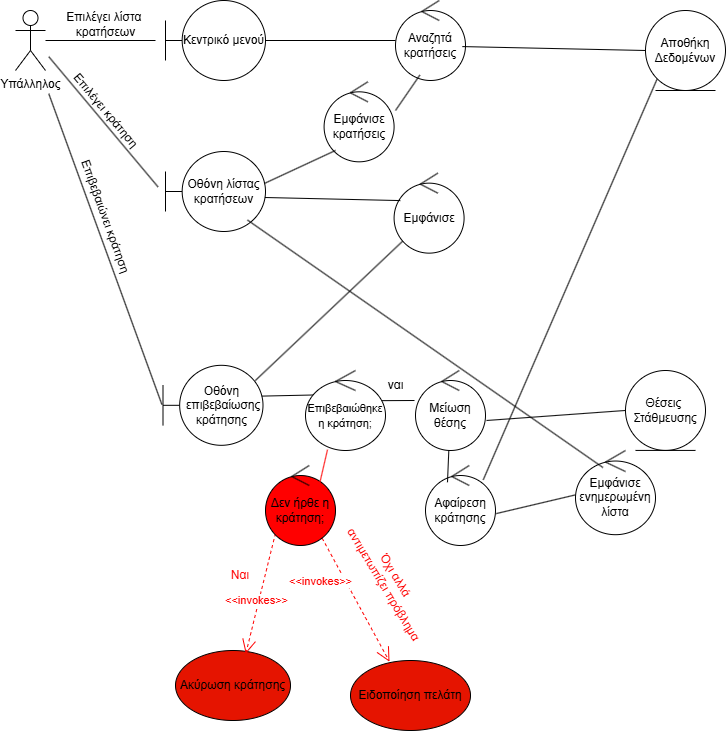

The diagram above was exported from draw.io. Its source (the exported page's mxGraphModel, read from the mxfile embedded in the PNG):
<mxGraphModel dx="1665" dy="811" grid="1" gridSize="10" guides="1" tooltips="1" connect="1" arrows="1" fold="1" page="1" pageScale="1" pageWidth="827" pageHeight="1169" math="0" shadow="0">
  <root>
    <mxCell id="0" />
    <mxCell id="1" parent="0" />
    <mxCell id="4C4EhA7ANz1BaGPJFO-h-1" value="Υπάλληλος" style="shape=umlActor;verticalLabelPosition=bottom;verticalAlign=top;html=1;" parent="1" vertex="1">
      <mxGeometry x="60" y="120" width="30" height="60" as="geometry" />
    </mxCell>
    <mxCell id="4C4EhA7ANz1BaGPJFO-h-2" value="&lt;span style=&quot;text-wrap-mode: nowrap;&quot;&gt;Οθόνη λίστας&lt;/span&gt;&lt;div style=&quot;text-wrap-mode: nowrap;&quot;&gt;κρατήσεων&lt;/div&gt;" style="shape=umlBoundary;whiteSpace=wrap;html=1;" parent="1" vertex="1">
      <mxGeometry x="210" y="261" width="100" height="80" as="geometry" />
    </mxCell>
    <mxCell id="4C4EhA7ANz1BaGPJFO-h-3" value="&lt;span style=&quot;text-wrap-mode: nowrap;&quot;&gt;Κεντρικό μενού&lt;/span&gt;" style="shape=umlBoundary;whiteSpace=wrap;html=1;" parent="1" vertex="1">
      <mxGeometry x="210" y="110" width="100" height="80" as="geometry" />
    </mxCell>
    <mxCell id="4C4EhA7ANz1BaGPJFO-h-4" value="Εμφάνισε" style="ellipse;shape=umlControl;whiteSpace=wrap;html=1;" parent="1" vertex="1">
      <mxGeometry x="438.59000000000003" y="282.64000000000004" width="70" height="80" as="geometry" />
    </mxCell>
    <mxCell id="4C4EhA7ANz1BaGPJFO-h-5" value="Εμφάνισε κρατήσεις" style="ellipse;shape=umlControl;whiteSpace=wrap;html=1;" parent="1" vertex="1">
      <mxGeometry x="368.59000000000003" y="191.32" width="70" height="80" as="geometry" />
    </mxCell>
    <mxCell id="4C4EhA7ANz1BaGPJFO-h-6" value="Αναζητά κρατήσεις" style="ellipse;shape=umlControl;whiteSpace=wrap;html=1;" parent="1" vertex="1">
      <mxGeometry x="440" y="110" width="70" height="80" as="geometry" />
    </mxCell>
    <mxCell id="4C4EhA7ANz1BaGPJFO-h-8" value="&lt;span style=&quot;text-wrap-mode: nowrap;&quot;&gt;Θέσεις&amp;nbsp;&lt;/span&gt;&lt;div&gt;&lt;span style=&quot;text-wrap-mode: nowrap;&quot;&gt;Στάθμευσης&lt;/span&gt;&lt;/div&gt;" style="ellipse;shape=umlEntity;whiteSpace=wrap;html=1;" parent="1" vertex="1">
      <mxGeometry x="670" y="480" width="80" height="79.92" as="geometry" />
    </mxCell>
    <mxCell id="4C4EhA7ANz1BaGPJFO-h-9" value="" style="line;strokeWidth=1;fillColor=none;align=left;verticalAlign=middle;spacingTop=-1;spacingLeft=3;spacingRight=3;rotatable=0;labelPosition=right;points=[];portConstraint=eastwest;strokeColor=inherit;" parent="1" vertex="1">
      <mxGeometry x="90" y="146" width="110" height="8" as="geometry" />
    </mxCell>
    <mxCell id="4C4EhA7ANz1BaGPJFO-h-10" value="Επιλέγει λίστα&amp;nbsp;&lt;div&gt;κρατήσεων&lt;/div&gt;" style="text;html=1;align=center;verticalAlign=middle;resizable=0;points=[];autosize=1;strokeColor=none;fillColor=none;" parent="1" vertex="1">
      <mxGeometry x="100" y="114" width="100" height="40" as="geometry" />
    </mxCell>
    <mxCell id="4C4EhA7ANz1BaGPJFO-h-12" value="" style="line;strokeWidth=1;fillColor=none;align=left;verticalAlign=middle;spacingTop=-1;spacingLeft=3;spacingRight=3;rotatable=0;labelPosition=right;points=[];portConstraint=eastwest;strokeColor=inherit;" parent="1" vertex="1">
      <mxGeometry x="310" y="146" width="130" height="8" as="geometry" />
    </mxCell>
    <mxCell id="4C4EhA7ANz1BaGPJFO-h-18" value="" style="line;strokeWidth=1;fillColor=none;align=left;verticalAlign=middle;spacingTop=-1;spacingLeft=3;spacingRight=3;rotatable=0;labelPosition=right;points=[];portConstraint=eastwest;strokeColor=inherit;rotation=50;" parent="1" vertex="1">
      <mxGeometry x="62.99" y="227.32" width="169.87" height="8" as="geometry" />
    </mxCell>
    <mxCell id="4C4EhA7ANz1BaGPJFO-h-19" value="Επιλέγει κράτηση" style="text;html=1;align=center;verticalAlign=middle;resizable=0;points=[];autosize=1;strokeColor=none;fillColor=none;rotation=50;" parent="1" vertex="1">
      <mxGeometry x="90" y="205.32" width="120" height="30" as="geometry" />
    </mxCell>
    <mxCell id="4C4EhA7ANz1BaGPJFO-h-22" value="Αφαίρεση κράτησης" style="ellipse;shape=umlControl;whiteSpace=wrap;html=1;" parent="1" vertex="1">
      <mxGeometry x="470.00000000000006" y="575" width="70" height="80" as="geometry" />
    </mxCell>
    <mxCell id="4C4EhA7ANz1BaGPJFO-h-25" value="&lt;span style=&quot;text-wrap-mode: nowrap;&quot;&gt;Οθόνη&lt;/span&gt;&lt;div&gt;&lt;span style=&quot;text-wrap-mode: nowrap;&quot;&gt;&amp;nbsp;επιβεβαίωσης&lt;/span&gt;&lt;div style=&quot;text-wrap-mode: nowrap;&quot;&gt;κράτησης&lt;/div&gt;&lt;/div&gt;" style="shape=umlBoundary;whiteSpace=wrap;html=1;" parent="1" vertex="1">
      <mxGeometry x="207.5" y="474.81" width="100" height="80" as="geometry" />
    </mxCell>
    <mxCell id="4C4EhA7ANz1BaGPJFO-h-27" value="" style="line;strokeWidth=1;fillColor=none;align=left;verticalAlign=middle;spacingTop=-1;spacingLeft=3;spacingRight=3;rotatable=0;labelPosition=right;points=[];portConstraint=eastwest;strokeColor=inherit;rotation=70;" parent="1" vertex="1">
      <mxGeometry x="-15.53" y="354.64" width="330.75" height="8" as="geometry" />
    </mxCell>
    <mxCell id="4C4EhA7ANz1BaGPJFO-h-28" value="Επιβεβαιώνει κράτηση" style="text;html=1;align=center;verticalAlign=middle;resizable=0;points=[];autosize=1;strokeColor=none;fillColor=none;rotation=70;" parent="1" vertex="1">
      <mxGeometry x="80" y="311" width="140" height="30" as="geometry" />
    </mxCell>
    <mxCell id="4C4EhA7ANz1BaGPJFO-h-30" value="Μείωση θέσης" style="ellipse;shape=umlControl;whiteSpace=wrap;html=1;" parent="1" vertex="1">
      <mxGeometry x="460.00000000000006" y="480" width="70" height="80" as="geometry" />
    </mxCell>
    <mxCell id="4C4EhA7ANz1BaGPJFO-h-38" value="Ειδοποίηση πελάτη" style="ellipse;whiteSpace=wrap;html=1;fillColor=#e51400;fontColor=#000000;strokeColor=#000000;" parent="1" vertex="1">
      <mxGeometry x="395" y="770" width="120" height="70" as="geometry" />
    </mxCell>
    <mxCell id="4C4EhA7ANz1BaGPJFO-h-40" value="Όχι αλλά&amp;nbsp;&lt;div&gt;αντιμετωπίζει πρόβλημα&lt;/div&gt;" style="text;html=1;align=center;verticalAlign=middle;resizable=0;points=[];autosize=1;strokeColor=none;fillColor=none;rotation=59;fontColor=#FF0000;" parent="1" vertex="1">
      <mxGeometry x="360" y="670" width="150" height="40" as="geometry" />
    </mxCell>
    <mxCell id="4C4EhA7ANz1BaGPJFO-h-44" value="Ακύρωση κράτησης" style="ellipse;whiteSpace=wrap;html=1;fillColor=#e51400;fontColor=#000000;strokeColor=#000000;" parent="1" vertex="1">
      <mxGeometry x="220" y="760" width="115" height="70" as="geometry" />
    </mxCell>
    <mxCell id="GVBs9lVzneTvAh33L6Q6-1" value="&lt;font style=&quot;color: rgb(255, 0, 0);&quot;&gt;&amp;lt;&amp;lt;invokes&amp;gt;&amp;gt;&lt;/font&gt;" style="endArrow=open;endSize=12;dashed=1;html=1;rounded=0;entryX=0.325;entryY=0.017;entryDx=0;entryDy=0;entryPerimeter=0;strokeColor=#FF0000;exitX=0.81;exitY=0.91;exitDx=0;exitDy=0;exitPerimeter=0;" parent="1" source="m0MByYJi0pZbh1PhY8qk-2" target="4C4EhA7ANz1BaGPJFO-h-38" edge="1">
      <mxGeometry x="-0.4694" y="-22" width="160" relative="1" as="geometry">
        <mxPoint x="300" y="760" as="sourcePoint" />
        <mxPoint x="480" y="530" as="targetPoint" />
        <mxPoint as="offset" />
      </mxGeometry>
    </mxCell>
    <mxCell id="GVBs9lVzneTvAh33L6Q6-2" value="&lt;font style=&quot;color: rgb(255, 0, 0);&quot;&gt;&amp;lt;&amp;lt;invokes&amp;gt;&amp;gt;&lt;/font&gt;" style="endArrow=open;endSize=12;dashed=1;html=1;rounded=0;entryX=0.611;entryY=0.047;entryDx=0;entryDy=0;entryPerimeter=0;strokeColor=#FF0000;exitX=0.142;exitY=0.849;exitDx=0;exitDy=0;exitPerimeter=0;" parent="1" source="m0MByYJi0pZbh1PhY8qk-2" target="4C4EhA7ANz1BaGPJFO-h-44" edge="1">
      <mxGeometry x="0.1111" y="-2" width="160" relative="1" as="geometry">
        <mxPoint x="280" y="670" as="sourcePoint" />
        <mxPoint x="480" y="530" as="targetPoint" />
        <mxPoint y="1" as="offset" />
      </mxGeometry>
    </mxCell>
    <mxCell id="TlIEUZK77s9AuJeJf39e-1" value="" style="endArrow=none;html=1;rounded=0;entryX=0.348;entryY=0.932;entryDx=0;entryDy=0;entryPerimeter=0;" parent="1" target="4C4EhA7ANz1BaGPJFO-h-6" edge="1">
      <mxGeometry width="50" height="50" relative="1" as="geometry">
        <mxPoint x="440" y="220" as="sourcePoint" />
        <mxPoint x="510" y="270" as="targetPoint" />
      </mxGeometry>
    </mxCell>
    <mxCell id="TlIEUZK77s9AuJeJf39e-2" value="" style="endArrow=none;html=1;rounded=0;exitX=0.988;exitY=0.4;exitDx=0;exitDy=0;exitPerimeter=0;entryX=0.163;entryY=0.858;entryDx=0;entryDy=0;entryPerimeter=0;" parent="1" source="4C4EhA7ANz1BaGPJFO-h-2" target="4C4EhA7ANz1BaGPJFO-h-5" edge="1">
      <mxGeometry width="50" height="50" relative="1" as="geometry">
        <mxPoint x="460" y="320" as="sourcePoint" />
        <mxPoint x="510" y="270" as="targetPoint" />
      </mxGeometry>
    </mxCell>
    <mxCell id="TlIEUZK77s9AuJeJf39e-3" value="" style="endArrow=none;html=1;rounded=0;entryX=0.124;entryY=0.849;entryDx=0;entryDy=0;entryPerimeter=0;" parent="1" target="4C4EhA7ANz1BaGPJFO-h-4" edge="1">
      <mxGeometry width="50" height="50" relative="1" as="geometry">
        <mxPoint x="299.68" y="490.17" as="sourcePoint" />
        <mxPoint x="350" y="440" as="targetPoint" />
      </mxGeometry>
    </mxCell>
    <mxCell id="TlIEUZK77s9AuJeJf39e-4" value="" style="endArrow=none;html=1;rounded=0;exitX=0.825;exitY=0.179;exitDx=0;exitDy=0;exitPerimeter=0;entryX=0;entryY=1;entryDx=0;entryDy=0;" parent="1" source="4C4EhA7ANz1BaGPJFO-h-22" target="TlIEUZK77s9AuJeJf39e-8" edge="1">
      <mxGeometry width="50" height="50" relative="1" as="geometry">
        <mxPoint x="600" y="500" as="sourcePoint" />
        <mxPoint x="695.44" y="212.07999999999993" as="targetPoint" />
      </mxGeometry>
    </mxCell>
    <mxCell id="TlIEUZK77s9AuJeJf39e-5" value="Εμφάνισε ενημερωμένη λίστα" style="ellipse;shape=umlControl;whiteSpace=wrap;html=1;" parent="1" vertex="1">
      <mxGeometry x="620" y="560" width="80" height="84.19" as="geometry" />
    </mxCell>
    <mxCell id="TlIEUZK77s9AuJeJf39e-6" value="" style="endArrow=none;html=1;rounded=0;entryX=0;entryY=0.5;entryDx=0;entryDy=0;exitX=0.955;exitY=0.576;exitDx=0;exitDy=0;exitPerimeter=0;" parent="1" source="4C4EhA7ANz1BaGPJFO-h-6" target="TlIEUZK77s9AuJeJf39e-8" edge="1">
      <mxGeometry width="50" height="50" relative="1" as="geometry">
        <mxPoint x="530" y="175" as="sourcePoint" />
        <mxPoint x="693.6800000000001" y="178.32000000000005" as="targetPoint" />
      </mxGeometry>
    </mxCell>
    <mxCell id="TlIEUZK77s9AuJeJf39e-8" value="Αποθήκη Δεδομένων" style="ellipse;shape=umlEntity;whiteSpace=wrap;html=1;" parent="1" vertex="1">
      <mxGeometry x="690" y="120" width="80" height="80" as="geometry" />
    </mxCell>
    <mxCell id="TlIEUZK77s9AuJeJf39e-9" value="" style="endArrow=none;html=1;rounded=0;exitX=1.014;exitY=0.625;exitDx=0;exitDy=0;exitPerimeter=0;entryX=0;entryY=0.5;entryDx=0;entryDy=0;" parent="1" source="4C4EhA7ANz1BaGPJFO-h-30" target="4C4EhA7ANz1BaGPJFO-h-8" edge="1">
      <mxGeometry width="50" height="50" relative="1" as="geometry">
        <mxPoint x="500" y="370" as="sourcePoint" />
        <mxPoint x="670" y="527" as="targetPoint" />
      </mxGeometry>
    </mxCell>
    <mxCell id="TlIEUZK77s9AuJeJf39e-12" value="" style="endArrow=none;html=1;rounded=0;exitX=0.949;exitY=0.377;exitDx=0;exitDy=0;exitPerimeter=0;" parent="1" source="8tHlb_SvThru2z5w1fPZ-1" edge="1">
      <mxGeometry width="50" height="50" relative="1" as="geometry">
        <mxPoint x="500" y="400" as="sourcePoint" />
        <mxPoint x="459" y="510" as="targetPoint" />
      </mxGeometry>
    </mxCell>
    <mxCell id="TlIEUZK77s9AuJeJf39e-13" value="" style="endArrow=none;html=1;rounded=0;exitX=0.988;exitY=0.385;exitDx=0;exitDy=0;exitPerimeter=0;entryX=0.149;entryY=0.305;entryDx=0;entryDy=0;entryPerimeter=0;" parent="1" source="4C4EhA7ANz1BaGPJFO-h-25" target="8tHlb_SvThru2z5w1fPZ-1" edge="1">
      <mxGeometry width="50" height="50" relative="1" as="geometry">
        <mxPoint x="500" y="400" as="sourcePoint" />
        <mxPoint x="550" y="350" as="targetPoint" />
      </mxGeometry>
    </mxCell>
    <mxCell id="TlIEUZK77s9AuJeJf39e-15" value="" style="endArrow=none;html=1;rounded=0;exitX=1.011;exitY=0.601;exitDx=0;exitDy=0;exitPerimeter=0;entryX=-0.004;entryY=0.528;entryDx=0;entryDy=0;entryPerimeter=0;" parent="1" source="4C4EhA7ANz1BaGPJFO-h-22" target="TlIEUZK77s9AuJeJf39e-5" edge="1">
      <mxGeometry width="50" height="50" relative="1" as="geometry">
        <mxPoint x="500" y="400" as="sourcePoint" />
        <mxPoint x="550" y="350" as="targetPoint" />
      </mxGeometry>
    </mxCell>
    <mxCell id="TlIEUZK77s9AuJeJf39e-16" value="" style="endArrow=none;html=1;rounded=0;exitX=0.82;exitY=0.857;exitDx=0;exitDy=0;exitPerimeter=0;entryX=0.343;entryY=0.202;entryDx=0;entryDy=0;entryPerimeter=0;" parent="1" source="4C4EhA7ANz1BaGPJFO-h-2" target="TlIEUZK77s9AuJeJf39e-5" edge="1">
      <mxGeometry width="50" height="50" relative="1" as="geometry">
        <mxPoint x="500" y="400" as="sourcePoint" />
        <mxPoint x="560" y="350" as="targetPoint" />
      </mxGeometry>
    </mxCell>
    <mxCell id="TlIEUZK77s9AuJeJf39e-17" value="" style="endArrow=none;html=1;rounded=0;exitX=0.089;exitY=0.343;exitDx=0;exitDy=0;exitPerimeter=0;entryX=0.994;entryY=0.575;entryDx=0;entryDy=0;entryPerimeter=0;" parent="1" source="4C4EhA7ANz1BaGPJFO-h-4" target="4C4EhA7ANz1BaGPJFO-h-2" edge="1">
      <mxGeometry width="50" height="50" relative="1" as="geometry">
        <mxPoint x="350" y="380" as="sourcePoint" />
        <mxPoint x="288" y="333" as="targetPoint" />
      </mxGeometry>
    </mxCell>
    <mxCell id="m0MByYJi0pZbh1PhY8qk-2" value="Δεν ήρθε η κράτηση;" style="ellipse;shape=umlControl;whiteSpace=wrap;html=1;strokeColor=#000000;fillColor=#FF0000;" parent="1" vertex="1">
      <mxGeometry x="310" y="575" width="70" height="80" as="geometry" />
    </mxCell>
    <mxCell id="m0MByYJi0pZbh1PhY8qk-4" value="" style="endArrow=none;html=1;rounded=0;entryX=0.275;entryY=0.99;entryDx=0;entryDy=0;entryPerimeter=0;strokeColor=#FF0000;exitX=0.771;exitY=0.235;exitDx=0;exitDy=0;exitPerimeter=0;" parent="1" source="m0MByYJi0pZbh1PhY8qk-2" target="8tHlb_SvThru2z5w1fPZ-1" edge="1">
      <mxGeometry width="50" height="50" relative="1" as="geometry">
        <mxPoint x="258" y="600" as="sourcePoint" />
        <mxPoint x="360" y="620" as="targetPoint" />
      </mxGeometry>
    </mxCell>
    <mxCell id="m0MByYJi0pZbh1PhY8qk-5" value="&lt;font color=&quot;#ff0000&quot;&gt;Ναι&lt;/font&gt;" style="text;html=1;align=center;verticalAlign=middle;whiteSpace=wrap;rounded=0;" parent="1" vertex="1">
      <mxGeometry x="255.22" y="670" width="60" height="30" as="geometry" />
    </mxCell>
    <mxCell id="8tHlb_SvThru2z5w1fPZ-1" value="&lt;font style=&quot;font-size: 11px;&quot;&gt;&lt;font style=&quot;&quot;&gt;Επιβεβαιώθηκε η κράτηση&lt;/font&gt;;&lt;/font&gt;" style="ellipse;shape=umlControl;whiteSpace=wrap;html=1;" parent="1" vertex="1">
      <mxGeometry x="350" y="480" width="80" height="80" as="geometry" />
    </mxCell>
    <mxCell id="8tHlb_SvThru2z5w1fPZ-2" value="" style="endArrow=none;html=1;rounded=0;entryX=0.314;entryY=0.21;entryDx=0;entryDy=0;entryPerimeter=0;" parent="1" source="4C4EhA7ANz1BaGPJFO-h-30" target="4C4EhA7ANz1BaGPJFO-h-22" edge="1">
      <mxGeometry width="50" height="50" relative="1" as="geometry">
        <mxPoint x="368.59000000000003" y="554.81" as="sourcePoint" />
        <mxPoint x="384.59000000000003" y="581.81" as="targetPoint" />
      </mxGeometry>
    </mxCell>
    <mxCell id="8tHlb_SvThru2z5w1fPZ-3" value="ναι" style="text;html=1;align=center;verticalAlign=middle;resizable=0;points=[];autosize=1;strokeColor=none;fillColor=none;" parent="1" vertex="1">
      <mxGeometry x="420" y="479.99999999999994" width="40" height="30" as="geometry" />
    </mxCell>
  </root>
</mxGraphModel>